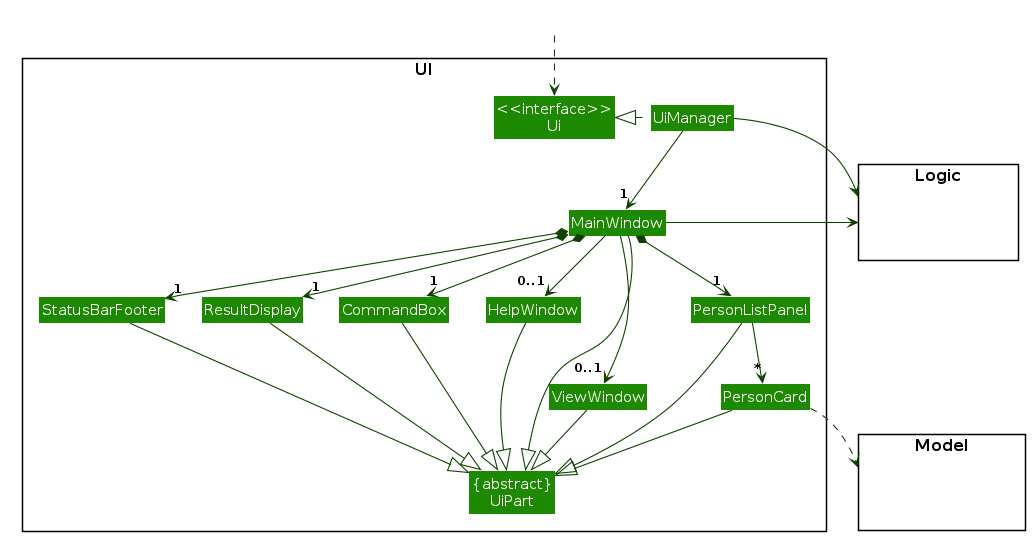

The diagram above was rendered by PlantUML. Its source (embedded in the PNG):
@startuml








skinparam Package {
    BackgroundColor #FFFFFF
    BorderThickness 1
    FontSize 16
}

skinparam Class {
    FontColor #FFFFFF
    FontSize 15
    BorderThickness 1
    BorderColor #FFFFFF
    StereotypeFontColor #FFFFFF
    FontName Arial
}

skinparam Actor {
    BorderColor #000000
    Color #000000
    FontName Arial
}

skinparam Sequence {
    MessageAlign center
    BoxFontSize 15
    BoxPadding 0
    BoxFontColor #FFFFFF
    FontName Arial
}

skinparam Participant {
    FontColor #FFFFFFF
    Padding 20
}

skinparam ArrowFontStyle bold
skinparam MinClassWidth 50
skinparam ParticipantPadding 10
skinparam Shadowing false
skinparam DefaultTextAlignment center
skinparam packageStyle Rectangle

hide footbox
hide members
hide circle
!pragma layout smetana
skinparam arrowThickness 1.1
skinparam arrowColor #0E4100
skinparam classBackgroundColor #1D8900

package UI <<Rectangle>>{
Class "<<interface>>\nUi" as Ui
Class "{abstract}\nUiPart" as UiPart
Class UiManager
Class MainWindow
Class HelpWindow
Class ResultDisplay
Class PersonListPanel
Class PersonCard
Class StatusBarFooter
Class CommandBox
Class ViewWindow
}

package Model <<Rectangle>> {
Class HiddenModel #FFFFFF
}

package Logic <<Rectangle>> {
Class HiddenLogic #FFFFFF
}

Class HiddenOutside #FFFFFF
HiddenOutside ..> Ui

UiManager .left.|> Ui
UiManager -down-> "1" MainWindow
MainWindow *-down->  "1" CommandBox
MainWindow *-down-> "1" ResultDisplay
MainWindow *-down-> "1" PersonListPanel
MainWindow *-down-> "1" StatusBarFooter
MainWindow --> "0..1" HelpWindow
MainWindow --> "0..1" ViewWindow

PersonListPanel -down-> "*" PersonCard

MainWindow -left-|> UiPart

ResultDisplay --|> UiPart
CommandBox --|> UiPart
PersonListPanel --|> UiPart
PersonCard --|> UiPart
StatusBarFooter --|> UiPart
HelpWindow --|> UiPart
ViewWindow --|> UiPart

PersonCard ..> Model
UiManager -right-> Logic
MainWindow -left-> Logic

PersonListPanel -[hidden]left- HelpWindow
HelpWindow -[hidden]left- CommandBox
CommandBox -[hidden]left- ResultDisplay
ResultDisplay -[hidden]left- StatusBarFooter

MainWindow -[hidden]-|> UiPart
@enduml